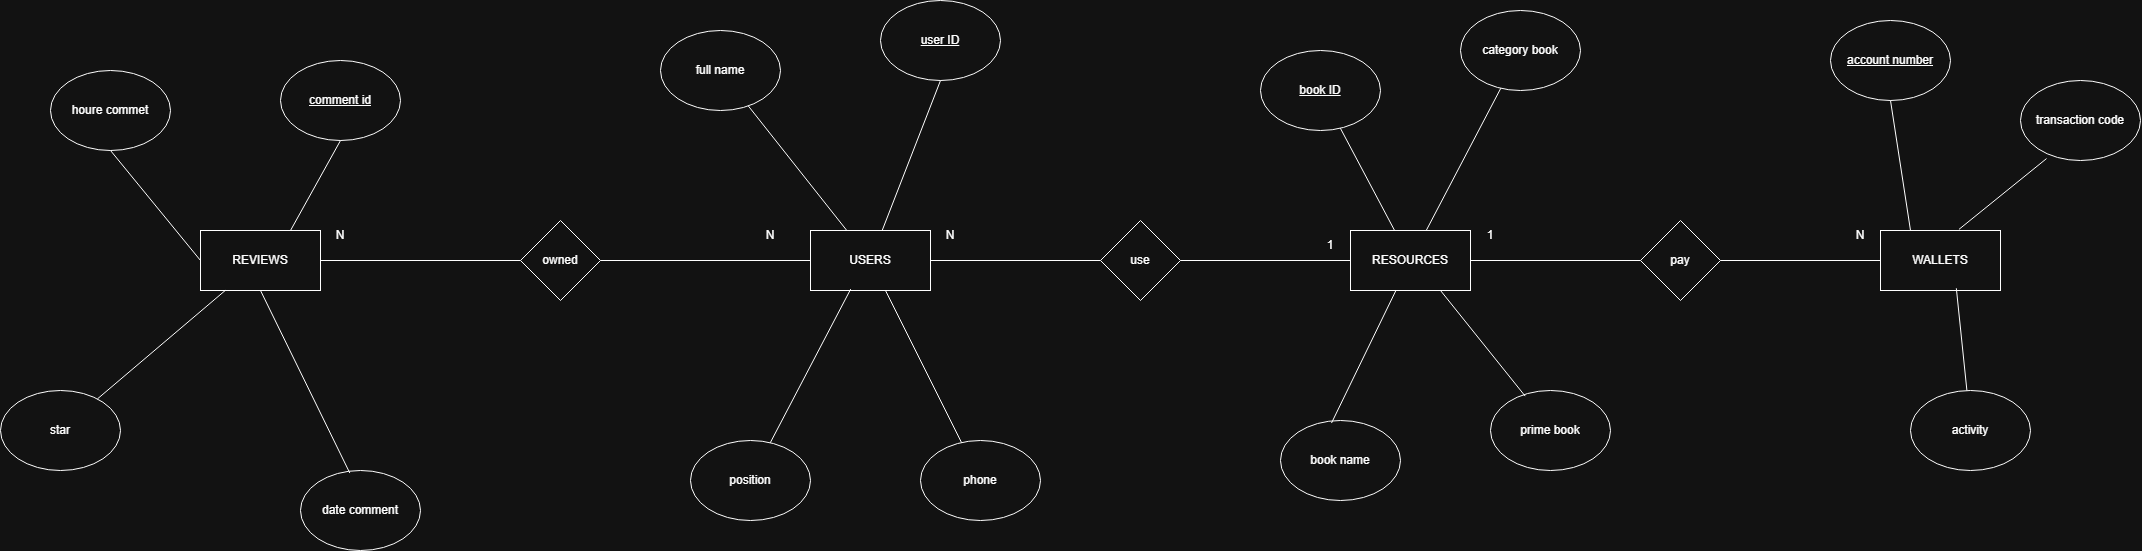

The diagram above was exported from draw.io. Its source (the exported page's mxGraphModel, read from the mxfile embedded in the PNG):
<mxGraphModel dx="6539" dy="1051" grid="1" gridSize="10" guides="1" tooltips="1" connect="1" arrows="1" fold="1" page="1" pageScale="1" pageWidth="4681" pageHeight="3300" math="0" shadow="0">
  <root>
    <mxCell id="0" />
    <mxCell id="1" parent="0" />
    <mxCell id="-zc1NiVcq46eb9ul7ngb-1" parent="1" style="rounded=0;whiteSpace=wrap;html=1;" value="USERS" vertex="1">
      <mxGeometry height="60" width="120" x="520" y="850" as="geometry" />
    </mxCell>
    <mxCell id="-zc1NiVcq46eb9ul7ngb-2" parent="1" style="rounded=0;whiteSpace=wrap;html=1;" value="RESOURCES" vertex="1">
      <mxGeometry height="60" width="120" x="1060" y="850" as="geometry" />
    </mxCell>
    <mxCell id="-zc1NiVcq46eb9ul7ngb-6" parent="1" style="rounded=0;whiteSpace=wrap;html=1;" value="WALLETS" vertex="1">
      <mxGeometry height="60" width="120" x="1590" y="850" as="geometry" />
    </mxCell>
    <mxCell id="-zc1NiVcq46eb9ul7ngb-7" parent="1" style="rounded=0;whiteSpace=wrap;html=1;" value="REVIEWS" vertex="1">
      <mxGeometry height="60" width="120" x="-90" y="850" as="geometry" />
    </mxCell>
    <mxCell id="-zc1NiVcq46eb9ul7ngb-8" parent="1" style="ellipse;whiteSpace=wrap;html=1;" value="&lt;u&gt;user ID&lt;/u&gt;" vertex="1">
      <mxGeometry height="80" width="120" x="590" y="620" as="geometry" />
    </mxCell>
    <mxCell id="-zc1NiVcq46eb9ul7ngb-9" parent="1" style="ellipse;whiteSpace=wrap;html=1;" value="full name" vertex="1">
      <mxGeometry height="80" width="120" x="370" y="650" as="geometry" />
    </mxCell>
    <mxCell id="-zc1NiVcq46eb9ul7ngb-10" parent="1" style="ellipse;whiteSpace=wrap;html=1;" value="position" vertex="1">
      <mxGeometry height="80" width="120" x="400" y="1060" as="geometry" />
    </mxCell>
    <mxCell id="-zc1NiVcq46eb9ul7ngb-11" edge="1" parent="1" source="-zc1NiVcq46eb9ul7ngb-10" style="endArrow=none;html=1;rounded=0;entryX=0.335;entryY=0.977;entryDx=0;entryDy=0;entryPerimeter=0;" target="-zc1NiVcq46eb9ul7ngb-1" value="">
      <mxGeometry height="50" relative="1" width="50" as="geometry">
        <mxPoint x="470" y="1020" as="sourcePoint" />
        <mxPoint x="520" y="970" as="targetPoint" />
      </mxGeometry>
    </mxCell>
    <mxCell id="-zc1NiVcq46eb9ul7ngb-12" edge="1" parent="1" source="-zc1NiVcq46eb9ul7ngb-9" style="endArrow=none;html=1;rounded=0;" target="-zc1NiVcq46eb9ul7ngb-1" value="">
      <mxGeometry height="50" relative="1" width="50" as="geometry">
        <mxPoint x="450" y="840" as="sourcePoint" />
        <mxPoint x="500" y="790" as="targetPoint" />
      </mxGeometry>
    </mxCell>
    <mxCell id="-zc1NiVcq46eb9ul7ngb-13" edge="1" parent="1" source="-zc1NiVcq46eb9ul7ngb-1" style="endArrow=none;html=1;rounded=0;entryX=0.5;entryY=1;entryDx=0;entryDy=0;" target="-zc1NiVcq46eb9ul7ngb-8" value="">
      <mxGeometry height="50" relative="1" width="50" as="geometry">
        <mxPoint x="530" y="790" as="sourcePoint" />
        <mxPoint x="580" y="740" as="targetPoint" />
      </mxGeometry>
    </mxCell>
    <mxCell id="-zc1NiVcq46eb9ul7ngb-14" parent="1" style="rhombus;whiteSpace=wrap;html=1;" value="use" vertex="1">
      <mxGeometry height="80" width="80" x="810" y="840" as="geometry" />
    </mxCell>
    <mxCell id="-zc1NiVcq46eb9ul7ngb-16" parent="1" style="ellipse;whiteSpace=wrap;html=1;" value="&lt;u&gt;book ID&lt;/u&gt;" vertex="1">
      <mxGeometry height="80" width="120" x="970" y="670" as="geometry" />
    </mxCell>
    <mxCell id="-zc1NiVcq46eb9ul7ngb-19" parent="1" style="ellipse;whiteSpace=wrap;html=1;" value="category book" vertex="1">
      <mxGeometry height="80" width="120" x="1170" y="630" as="geometry" />
    </mxCell>
    <mxCell id="-zc1NiVcq46eb9ul7ngb-20" parent="1" style="ellipse;whiteSpace=wrap;html=1;" value="book name" vertex="1">
      <mxGeometry height="80" width="120" x="990" y="1040" as="geometry" />
    </mxCell>
    <mxCell id="-zc1NiVcq46eb9ul7ngb-21" parent="1" style="ellipse;whiteSpace=wrap;html=1;" value="prime book" vertex="1">
      <mxGeometry height="80" width="120" x="1200" y="1010" as="geometry" />
    </mxCell>
    <mxCell id="-zc1NiVcq46eb9ul7ngb-22" parent="1" style="rhombus;whiteSpace=wrap;html=1;" value="pay" vertex="1">
      <mxGeometry height="80" width="80" x="1350" y="840" as="geometry" />
    </mxCell>
    <mxCell id="-zc1NiVcq46eb9ul7ngb-23" edge="1" parent="1" source="-zc1NiVcq46eb9ul7ngb-20" style="endArrow=none;html=1;rounded=0;exitX=0.425;exitY=0.032;exitDx=0;exitDy=0;exitPerimeter=0;" target="-zc1NiVcq46eb9ul7ngb-2" value="">
      <mxGeometry height="50" relative="1" width="50" as="geometry">
        <mxPoint x="1020" y="1000" as="sourcePoint" />
        <mxPoint x="1070" y="950" as="targetPoint" />
      </mxGeometry>
    </mxCell>
    <mxCell id="-zc1NiVcq46eb9ul7ngb-24" edge="1" parent="1" source="-zc1NiVcq46eb9ul7ngb-21" style="endArrow=none;html=1;rounded=0;exitX=0.289;exitY=0.07;exitDx=0;exitDy=0;exitPerimeter=0;entryX=0.75;entryY=1;entryDx=0;entryDy=0;" target="-zc1NiVcq46eb9ul7ngb-2" value="">
      <mxGeometry height="50" relative="1" width="50" as="geometry">
        <mxPoint x="1051" y="1053" as="sourcePoint" />
        <mxPoint x="1115" y="920" as="targetPoint" />
      </mxGeometry>
    </mxCell>
    <mxCell id="-zc1NiVcq46eb9ul7ngb-25" edge="1" parent="1" source="-zc1NiVcq46eb9ul7ngb-2" style="endArrow=none;html=1;rounded=0;" target="-zc1NiVcq46eb9ul7ngb-19" value="">
      <mxGeometry height="50" relative="1" width="50" as="geometry">
        <mxPoint x="1285" y="840" as="sourcePoint" />
        <mxPoint x="1200" y="734" as="targetPoint" />
      </mxGeometry>
    </mxCell>
    <mxCell id="-zc1NiVcq46eb9ul7ngb-26" edge="1" parent="1" source="-zc1NiVcq46eb9ul7ngb-2" style="endArrow=none;html=1;rounded=0;" target="-zc1NiVcq46eb9ul7ngb-16" value="">
      <mxGeometry height="50" relative="1" width="50" as="geometry">
        <mxPoint x="980" y="930.78" as="sourcePoint" />
        <mxPoint x="1028.233031891742" y="770.0032270275269" as="targetPoint" />
      </mxGeometry>
    </mxCell>
    <mxCell id="-zc1NiVcq46eb9ul7ngb-27" parent="1" style="ellipse;whiteSpace=wrap;html=1;" value="&lt;u&gt;account number&lt;/u&gt;" vertex="1">
      <mxGeometry height="80" width="120" x="1540" y="640" as="geometry" />
    </mxCell>
    <mxCell id="-zc1NiVcq46eb9ul7ngb-28" parent="1" style="ellipse;whiteSpace=wrap;html=1;" value="activity" vertex="1">
      <mxGeometry height="80" width="120" x="1620" y="1010" as="geometry" />
    </mxCell>
    <mxCell id="-zc1NiVcq46eb9ul7ngb-29" parent="1" style="ellipse;whiteSpace=wrap;html=1;" value="transaction code" vertex="1">
      <mxGeometry height="80" width="120" x="1730" y="700" as="geometry" />
    </mxCell>
    <mxCell id="-zc1NiVcq46eb9ul7ngb-30" edge="1" parent="1" source="-zc1NiVcq46eb9ul7ngb-6" style="endArrow=none;html=1;rounded=0;exitX=0.25;exitY=0;exitDx=0;exitDy=0;entryX=0.5;entryY=1;entryDx=0;entryDy=0;" target="-zc1NiVcq46eb9ul7ngb-27" value="">
      <mxGeometry height="50" relative="1" width="50" as="geometry">
        <mxPoint x="1570" y="800" as="sourcePoint" />
        <mxPoint x="1620" y="750" as="targetPoint" />
      </mxGeometry>
    </mxCell>
    <mxCell id="-zc1NiVcq46eb9ul7ngb-31" edge="1" parent="1" source="-zc1NiVcq46eb9ul7ngb-6" style="endArrow=none;html=1;rounded=0;exitX=0.654;exitY=-0.019;exitDx=0;exitDy=0;exitPerimeter=0;entryX=0.217;entryY=0.976;entryDx=0;entryDy=0;entryPerimeter=0;" target="-zc1NiVcq46eb9ul7ngb-29" value="">
      <mxGeometry height="50" relative="1" width="50" as="geometry">
        <mxPoint x="1670" y="830" as="sourcePoint" />
        <mxPoint x="1720" y="780" as="targetPoint" />
      </mxGeometry>
    </mxCell>
    <mxCell id="-zc1NiVcq46eb9ul7ngb-32" edge="1" parent="1" source="-zc1NiVcq46eb9ul7ngb-28" style="endArrow=none;html=1;rounded=0;entryX=0.632;entryY=0.963;entryDx=0;entryDy=0;entryPerimeter=0;" target="-zc1NiVcq46eb9ul7ngb-6" value="">
      <mxGeometry height="50" relative="1" width="50" as="geometry">
        <mxPoint x="1650" y="990" as="sourcePoint" />
        <mxPoint x="1700" y="940" as="targetPoint" />
      </mxGeometry>
    </mxCell>
    <mxCell id="-zc1NiVcq46eb9ul7ngb-33" parent="1" style="rhombus;whiteSpace=wrap;html=1;" value="owned" vertex="1">
      <mxGeometry height="80" width="80" x="230" y="840" as="geometry" />
    </mxCell>
    <mxCell id="-zc1NiVcq46eb9ul7ngb-34" parent="1" style="ellipse;whiteSpace=wrap;html=1;" value="&lt;u&gt;comment id&lt;/u&gt;" vertex="1">
      <mxGeometry height="80" width="120" x="-10" y="680" as="geometry" />
    </mxCell>
    <mxCell id="-zc1NiVcq46eb9ul7ngb-35" parent="1" style="ellipse;whiteSpace=wrap;html=1;" value="date comment" vertex="1">
      <mxGeometry height="80" width="120" x="10" y="1090" as="geometry" />
    </mxCell>
    <mxCell id="-zc1NiVcq46eb9ul7ngb-36" parent="1" style="ellipse;whiteSpace=wrap;html=1;" value="houre commet" vertex="1">
      <mxGeometry height="80" width="120" x="-240" y="690" as="geometry" />
    </mxCell>
    <mxCell id="-zc1NiVcq46eb9ul7ngb-37" parent="1" style="ellipse;whiteSpace=wrap;html=1;" value="star" vertex="1">
      <mxGeometry height="80" width="120" x="-290" y="1010" as="geometry" />
    </mxCell>
    <mxCell id="-zc1NiVcq46eb9ul7ngb-38" edge="1" parent="1" source="-zc1NiVcq46eb9ul7ngb-35" style="endArrow=none;html=1;rounded=0;exitX=0.411;exitY=0.032;exitDx=0;exitDy=0;exitPerimeter=0;entryX=0.5;entryY=1;entryDx=0;entryDy=0;" target="-zc1NiVcq46eb9ul7ngb-7" value="">
      <mxGeometry height="50" relative="1" width="50" as="geometry">
        <mxPoint x="2150" y="990" as="sourcePoint" />
        <mxPoint x="2200" y="940" as="targetPoint" />
      </mxGeometry>
    </mxCell>
    <mxCell id="-zc1NiVcq46eb9ul7ngb-39" edge="1" parent="1" source="-zc1NiVcq46eb9ul7ngb-37" style="endArrow=none;html=1;rounded=0;" target="-zc1NiVcq46eb9ul7ngb-7" value="">
      <mxGeometry height="50" relative="1" width="50" as="geometry">
        <mxPoint x="2290" y="970" as="sourcePoint" />
        <mxPoint x="2340" y="920" as="targetPoint" />
      </mxGeometry>
    </mxCell>
    <mxCell id="-zc1NiVcq46eb9ul7ngb-40" edge="1" parent="1" source="-zc1NiVcq46eb9ul7ngb-7" style="endArrow=none;html=1;rounded=0;exitX=0.75;exitY=0;exitDx=0;exitDy=0;entryX=0.5;entryY=1;entryDx=0;entryDy=0;" target="-zc1NiVcq46eb9ul7ngb-34" value="">
      <mxGeometry height="50" relative="1" width="50" as="geometry">
        <mxPoint x="2220" y="830" as="sourcePoint" />
        <mxPoint x="2270" y="780" as="targetPoint" />
      </mxGeometry>
    </mxCell>
    <mxCell id="-zc1NiVcq46eb9ul7ngb-41" edge="1" parent="1" source="-zc1NiVcq46eb9ul7ngb-7" style="endArrow=none;html=1;rounded=0;exitX=0;exitY=0.5;exitDx=0;exitDy=0;entryX=0.5;entryY=1;entryDx=0;entryDy=0;" target="-zc1NiVcq46eb9ul7ngb-36" value="">
      <mxGeometry height="50" relative="1" width="50" as="geometry">
        <mxPoint x="2280" y="860" as="sourcePoint" />
        <mxPoint x="2330" y="810" as="targetPoint" />
      </mxGeometry>
    </mxCell>
    <mxCell id="-zc1NiVcq46eb9ul7ngb-42" parent="1" style="ellipse;whiteSpace=wrap;html=1;" value="phone" vertex="1">
      <mxGeometry height="80" width="120" x="630" y="1060" as="geometry" />
    </mxCell>
    <mxCell id="-zc1NiVcq46eb9ul7ngb-43" edge="1" parent="1" source="-zc1NiVcq46eb9ul7ngb-42" style="endArrow=none;html=1;rounded=0;" target="-zc1NiVcq46eb9ul7ngb-1" value="">
      <mxGeometry height="50" relative="1" width="50" as="geometry">
        <mxPoint x="520" y="1010" as="sourcePoint" />
        <mxPoint x="570" y="960" as="targetPoint" />
      </mxGeometry>
    </mxCell>
    <mxCell id="-zc1NiVcq46eb9ul7ngb-44" edge="1" parent="1" source="-zc1NiVcq46eb9ul7ngb-1" style="endArrow=none;html=1;rounded=0;exitX=1;exitY=0.5;exitDx=0;exitDy=0;entryX=0;entryY=0.5;entryDx=0;entryDy=0;" target="-zc1NiVcq46eb9ul7ngb-14" value="">
      <mxGeometry height="50" relative="1" width="50" as="geometry">
        <mxPoint x="690" y="900" as="sourcePoint" />
        <mxPoint x="740" y="850" as="targetPoint" />
      </mxGeometry>
    </mxCell>
    <mxCell id="-zc1NiVcq46eb9ul7ngb-45" edge="1" parent="1" source="-zc1NiVcq46eb9ul7ngb-14" style="endArrow=none;html=1;rounded=0;exitX=1;exitY=0.5;exitDx=0;exitDy=0;entryX=0;entryY=0.5;entryDx=0;entryDy=0;" target="-zc1NiVcq46eb9ul7ngb-2" value="">
      <mxGeometry height="50" relative="1" width="50" as="geometry">
        <mxPoint x="930" y="850" as="sourcePoint" />
        <mxPoint x="980" y="800" as="targetPoint" />
      </mxGeometry>
    </mxCell>
    <mxCell id="-zc1NiVcq46eb9ul7ngb-46" parent="1" style="text;html=1;whiteSpace=wrap;strokeColor=none;fillColor=none;align=center;verticalAlign=middle;rounded=0;" value="N" vertex="1">
      <mxGeometry height="30" width="60" x="630" y="840" as="geometry" />
    </mxCell>
    <mxCell id="-zc1NiVcq46eb9ul7ngb-47" parent="1" style="text;html=1;whiteSpace=wrap;strokeColor=none;fillColor=none;align=center;verticalAlign=middle;rounded=0;" value="1" vertex="1">
      <mxGeometry height="30" width="60" x="1010" y="850" as="geometry" />
    </mxCell>
    <mxCell id="-zc1NiVcq46eb9ul7ngb-48" edge="1" parent="1" source="-zc1NiVcq46eb9ul7ngb-2" style="endArrow=none;html=1;rounded=0;exitX=1;exitY=0.5;exitDx=0;exitDy=0;entryX=0;entryY=0.5;entryDx=0;entryDy=0;" target="-zc1NiVcq46eb9ul7ngb-22" value="">
      <mxGeometry height="50" relative="1" width="50" as="geometry">
        <mxPoint x="1240" y="870" as="sourcePoint" />
        <mxPoint x="1290" y="820" as="targetPoint" />
      </mxGeometry>
    </mxCell>
    <mxCell id="-zc1NiVcq46eb9ul7ngb-49" edge="1" parent="1" source="-zc1NiVcq46eb9ul7ngb-22" style="endArrow=none;html=1;rounded=0;exitX=1;exitY=0.5;exitDx=0;exitDy=0;entryX=0;entryY=0.5;entryDx=0;entryDy=0;" target="-zc1NiVcq46eb9ul7ngb-6" value="">
      <mxGeometry height="50" relative="1" width="50" as="geometry">
        <mxPoint x="1480" y="860" as="sourcePoint" />
        <mxPoint x="1530" y="810" as="targetPoint" />
      </mxGeometry>
    </mxCell>
    <mxCell id="-zc1NiVcq46eb9ul7ngb-50" parent="1" style="text;html=1;whiteSpace=wrap;strokeColor=none;fillColor=none;align=center;verticalAlign=middle;rounded=0;" value="1" vertex="1">
      <mxGeometry height="30" width="60" x="1170" y="840" as="geometry" />
    </mxCell>
    <mxCell id="-zc1NiVcq46eb9ul7ngb-51" parent="1" style="text;html=1;whiteSpace=wrap;strokeColor=none;fillColor=none;align=center;verticalAlign=middle;rounded=0;" value="N" vertex="1">
      <mxGeometry height="30" width="60" x="1540" y="840" as="geometry" />
    </mxCell>
    <mxCell id="-zc1NiVcq46eb9ul7ngb-55" edge="1" parent="1" source="-zc1NiVcq46eb9ul7ngb-7" style="endArrow=none;html=1;rounded=0;exitX=1;exitY=0.5;exitDx=0;exitDy=0;entryX=0;entryY=0.5;entryDx=0;entryDy=0;" target="-zc1NiVcq46eb9ul7ngb-33" value="">
      <mxGeometry height="50" relative="1" width="50" as="geometry">
        <mxPoint x="100" y="890" as="sourcePoint" />
        <mxPoint x="150" y="840" as="targetPoint" />
      </mxGeometry>
    </mxCell>
    <mxCell id="-zc1NiVcq46eb9ul7ngb-56" edge="1" parent="1" source="-zc1NiVcq46eb9ul7ngb-33" style="endArrow=none;html=1;rounded=0;exitX=1;exitY=0.5;exitDx=0;exitDy=0;entryX=0;entryY=0.5;entryDx=0;entryDy=0;" target="-zc1NiVcq46eb9ul7ngb-1" value="">
      <mxGeometry height="50" relative="1" width="50" as="geometry">
        <mxPoint x="370" y="870" as="sourcePoint" />
        <mxPoint x="420" y="820" as="targetPoint" />
      </mxGeometry>
    </mxCell>
    <mxCell id="-zc1NiVcq46eb9ul7ngb-57" parent="1" style="text;html=1;whiteSpace=wrap;strokeColor=none;fillColor=none;align=center;verticalAlign=middle;rounded=0;" value="N" vertex="1">
      <mxGeometry height="30" width="60" x="20" y="840" as="geometry" />
    </mxCell>
    <mxCell id="-zc1NiVcq46eb9ul7ngb-58" parent="1" style="text;html=1;whiteSpace=wrap;strokeColor=none;fillColor=none;align=center;verticalAlign=middle;rounded=0;" value="N" vertex="1">
      <mxGeometry height="30" width="60" x="450" y="840" as="geometry" />
    </mxCell>
  </root>
</mxGraphModel>